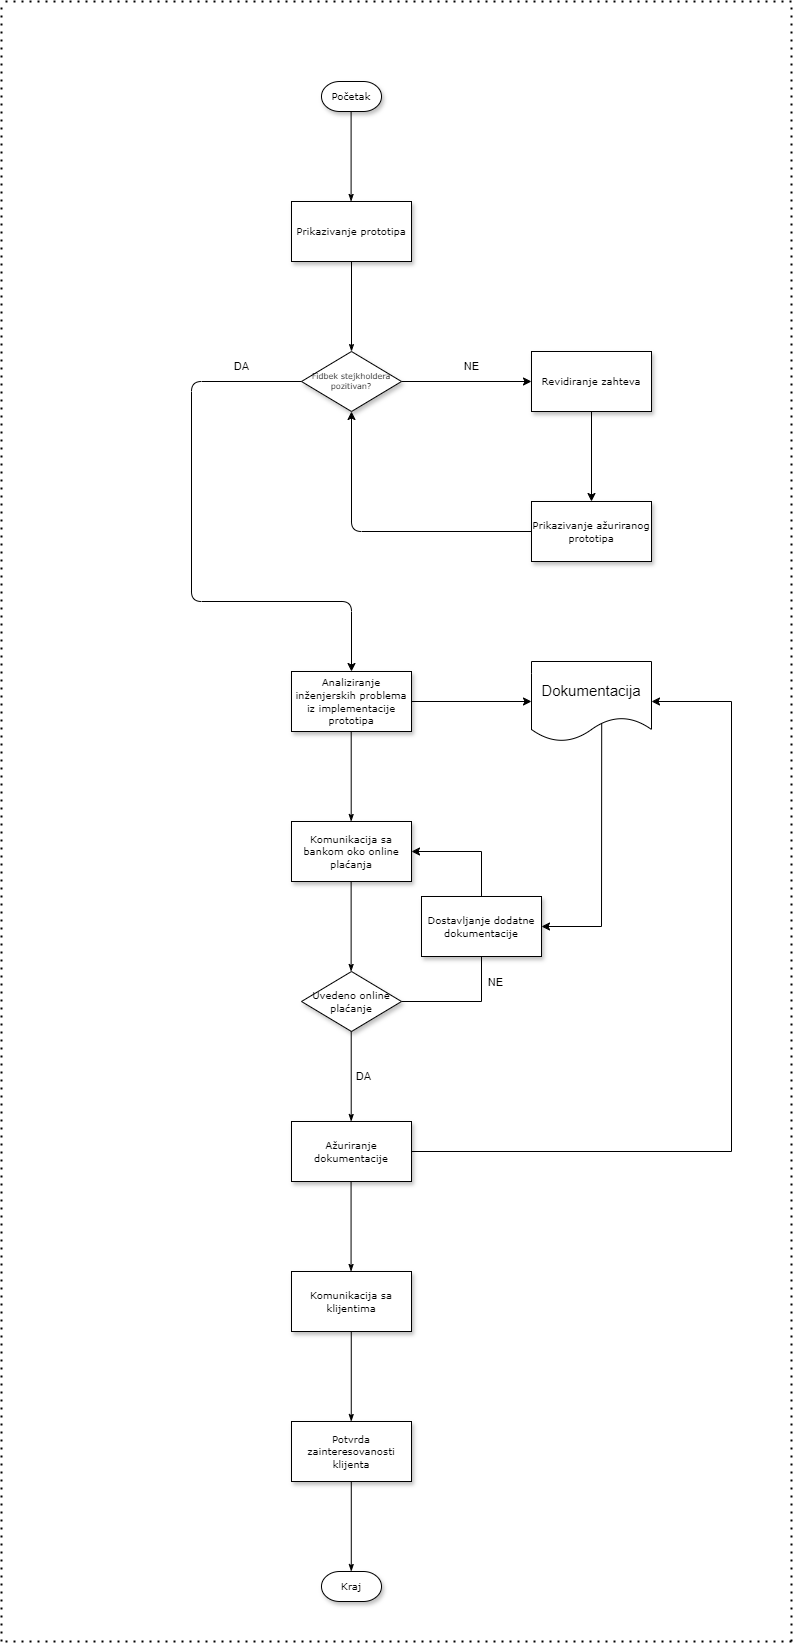

The diagram above was exported from draw.io. Its source (the exported page's mxGraphModel, read from the mxfile embedded in the PNG):
<mxGraphModel dx="5197" dy="2981" grid="1" gridSize="10" guides="1" tooltips="1" connect="1" arrows="1" fold="1" page="1" pageScale="1" pageWidth="1100" pageHeight="850" background="none" math="0" shadow="0">
  <root>
    <mxCell id="0" />
    <mxCell id="1" parent="0" />
    <mxCell id="60e70716793133e9-32" style="edgeStyle=orthogonalEdgeStyle;rounded=0;html=1;labelBackgroundColor=none;startSize=5;endArrow=classicThin;endFill=1;endSize=5;jettySize=auto;orthogonalLoop=1;strokeWidth=1;fontFamily=Verdana;fontSize=8" parent="1" source="60e70716793133e9-4" target="60e70716793133e9-5" edge="1">
      <mxGeometry relative="1" as="geometry" />
    </mxCell>
    <mxCell id="60e70716793133e9-4" value="&lt;font style=&quot;font-size: 10px;&quot;&gt;Prikazivanje prototipa&lt;/font&gt;" style="rounded=0;whiteSpace=wrap;html=1;shadow=1;labelBackgroundColor=none;strokeWidth=1;fontFamily=Verdana;fontSize=8;align=center;" parent="1" vertex="1">
      <mxGeometry x="290" y="120" width="120" height="60" as="geometry" />
    </mxCell>
    <mxCell id="60e70716793133e9-5" value="Fidbek stejkholdera pozitivan?" style="rhombus;whiteSpace=wrap;html=1;rounded=0;shadow=1;labelBackgroundColor=none;strokeWidth=1;fontFamily=Verdana;fontSize=8;align=center;" parent="1" vertex="1">
      <mxGeometry x="300" y="270" width="100" height="60" as="geometry" />
    </mxCell>
    <mxCell id="jSKL8LpPOhBmdV8j9nVg-1" value="&lt;font style=&quot;font-size: 10px;&quot;&gt;Početak&lt;/font&gt;" style="strokeWidth=1;html=1;shape=mxgraph.flowchart.terminator;whiteSpace=wrap;rounded=0;shadow=1;labelBackgroundColor=none;fontFamily=Verdana;fontSize=8;align=center;" vertex="1" parent="1">
      <mxGeometry x="320" width="60" height="30" as="geometry" />
    </mxCell>
    <mxCell id="jSKL8LpPOhBmdV8j9nVg-2" style="edgeStyle=orthogonalEdgeStyle;rounded=0;html=1;labelBackgroundColor=none;startSize=5;endArrow=classicThin;endFill=1;endSize=5;jettySize=auto;orthogonalLoop=1;strokeWidth=1;fontFamily=Verdana;fontSize=8" edge="1" parent="1">
      <mxGeometry relative="1" as="geometry">
        <mxPoint x="349.6" y="30" as="sourcePoint" />
        <mxPoint x="349.6" y="120" as="targetPoint" />
      </mxGeometry>
    </mxCell>
    <mxCell id="jSKL8LpPOhBmdV8j9nVg-3" value="" style="endArrow=classic;html=1;rounded=0;exitX=1;exitY=0.5;exitDx=0;exitDy=0;" edge="1" parent="1" source="jSKL8LpPOhBmdV8j9nVg-4">
      <mxGeometry width="50" height="50" relative="1" as="geometry">
        <mxPoint x="220" y="390" as="sourcePoint" />
        <mxPoint x="590" y="300" as="targetPoint" />
      </mxGeometry>
    </mxCell>
    <mxCell id="jSKL8LpPOhBmdV8j9nVg-5" value="&lt;font style=&quot;font-size: 11px;&quot;&gt;NE&lt;/font&gt;" style="text;html=1;align=center;verticalAlign=middle;resizable=0;points=[];autosize=1;strokeColor=none;fillColor=none;" vertex="1" parent="1">
      <mxGeometry x="450" y="270" width="40" height="30" as="geometry" />
    </mxCell>
    <mxCell id="jSKL8LpPOhBmdV8j9nVg-7" value="&lt;font style=&quot;font-size: 10px;&quot;&gt;Prikazivanje ažuriranog prototipa&lt;/font&gt;" style="rounded=0;whiteSpace=wrap;html=1;shadow=1;labelBackgroundColor=none;strokeWidth=1;fontFamily=Verdana;fontSize=8;align=center;" vertex="1" parent="1">
      <mxGeometry x="530" y="420" width="120" height="60" as="geometry" />
    </mxCell>
    <mxCell id="jSKL8LpPOhBmdV8j9nVg-8" value="" style="endArrow=classic;html=1;rounded=0;exitX=0.5;exitY=1;exitDx=0;exitDy=0;entryX=0.5;entryY=0;entryDx=0;entryDy=0;" edge="1" parent="1" source="jSKL8LpPOhBmdV8j9nVg-4" target="jSKL8LpPOhBmdV8j9nVg-7">
      <mxGeometry width="50" height="50" relative="1" as="geometry">
        <mxPoint x="110" y="490" as="sourcePoint" />
        <mxPoint x="160" y="440" as="targetPoint" />
      </mxGeometry>
    </mxCell>
    <mxCell id="jSKL8LpPOhBmdV8j9nVg-9" value="" style="endArrow=classic;html=1;rounded=1;exitX=0;exitY=0.5;exitDx=0;exitDy=0;entryX=0.5;entryY=0;entryDx=0;entryDy=0;curved=0;" edge="1" parent="1" source="60e70716793133e9-5" target="jSKL8LpPOhBmdV8j9nVg-12">
      <mxGeometry width="50" height="50" relative="1" as="geometry">
        <mxPoint x="110" y="490" as="sourcePoint" />
        <mxPoint x="150" y="300" as="targetPoint" />
        <Array as="points">
          <mxPoint x="190" y="300" />
          <mxPoint x="190" y="520" />
          <mxPoint x="350" y="520" />
        </Array>
      </mxGeometry>
    </mxCell>
    <mxCell id="jSKL8LpPOhBmdV8j9nVg-10" value="" style="endArrow=classic;html=1;rounded=1;exitX=0;exitY=0.5;exitDx=0;exitDy=0;entryX=0.5;entryY=1;entryDx=0;entryDy=0;curved=0;" edge="1" parent="1" source="jSKL8LpPOhBmdV8j9nVg-7" target="60e70716793133e9-5">
      <mxGeometry width="50" height="50" relative="1" as="geometry">
        <mxPoint x="110" y="490" as="sourcePoint" />
        <mxPoint x="160" y="440" as="targetPoint" />
        <Array as="points">
          <mxPoint x="350" y="450" />
        </Array>
      </mxGeometry>
    </mxCell>
    <mxCell id="jSKL8LpPOhBmdV8j9nVg-11" value="&lt;font style=&quot;font-size: 11px;&quot;&gt;DA&lt;/font&gt;" style="text;html=1;align=center;verticalAlign=middle;resizable=0;points=[];autosize=1;strokeColor=none;fillColor=none;" vertex="1" parent="1">
      <mxGeometry x="220" y="270" width="40" height="30" as="geometry" />
    </mxCell>
    <mxCell id="jSKL8LpPOhBmdV8j9nVg-12" value="&lt;font style=&quot;font-size: 10px;&quot;&gt;Analiziranje inženjerskih problema iz implementacije prototipa&lt;/font&gt;" style="rounded=0;whiteSpace=wrap;html=1;shadow=1;labelBackgroundColor=none;strokeWidth=1;fontFamily=Verdana;fontSize=8;align=center;" vertex="1" parent="1">
      <mxGeometry x="290" y="590" width="120" height="60" as="geometry" />
    </mxCell>
    <mxCell id="jSKL8LpPOhBmdV8j9nVg-13" value="" style="endArrow=classic;html=1;rounded=0;exitX=1;exitY=0.5;exitDx=0;exitDy=0;" edge="1" parent="1" source="60e70716793133e9-5" target="jSKL8LpPOhBmdV8j9nVg-4">
      <mxGeometry width="50" height="50" relative="1" as="geometry">
        <mxPoint x="400" y="300" as="sourcePoint" />
        <mxPoint x="590" y="300" as="targetPoint" />
      </mxGeometry>
    </mxCell>
    <mxCell id="jSKL8LpPOhBmdV8j9nVg-4" value="&lt;font style=&quot;font-size: 10px;&quot;&gt;Revidiranje zahteva&lt;/font&gt;" style="rounded=0;whiteSpace=wrap;html=1;shadow=1;labelBackgroundColor=none;strokeWidth=1;fontFamily=Verdana;fontSize=8;align=center;" vertex="1" parent="1">
      <mxGeometry x="530" y="270" width="120" height="60" as="geometry" />
    </mxCell>
    <mxCell id="jSKL8LpPOhBmdV8j9nVg-14" value="&lt;font style=&quot;font-size: 15px;&quot;&gt;Dokumentacija&lt;/font&gt;" style="shape=document;whiteSpace=wrap;html=1;boundedLbl=1;" vertex="1" parent="1">
      <mxGeometry x="530" y="580" width="120" height="80" as="geometry" />
    </mxCell>
    <mxCell id="jSKL8LpPOhBmdV8j9nVg-15" value="" style="endArrow=classic;html=1;rounded=0;entryX=0;entryY=0.5;entryDx=0;entryDy=0;exitX=1;exitY=0.5;exitDx=0;exitDy=0;" edge="1" parent="1" source="jSKL8LpPOhBmdV8j9nVg-12" target="jSKL8LpPOhBmdV8j9nVg-14">
      <mxGeometry width="50" height="50" relative="1" as="geometry">
        <mxPoint x="30" y="600" as="sourcePoint" />
        <mxPoint x="80" y="550" as="targetPoint" />
      </mxGeometry>
    </mxCell>
    <mxCell id="jSKL8LpPOhBmdV8j9nVg-19" style="edgeStyle=orthogonalEdgeStyle;rounded=0;html=1;labelBackgroundColor=none;startSize=5;endArrow=classicThin;endFill=1;endSize=5;jettySize=auto;orthogonalLoop=1;strokeWidth=1;fontFamily=Verdana;fontSize=8" edge="1" parent="1">
      <mxGeometry relative="1" as="geometry">
        <mxPoint x="349.7" y="650" as="sourcePoint" />
        <mxPoint x="349.7" y="740" as="targetPoint" />
      </mxGeometry>
    </mxCell>
    <mxCell id="jSKL8LpPOhBmdV8j9nVg-20" value="&lt;font style=&quot;font-size: 10px;&quot;&gt;Komunikacija sa bankom oko online plaćanja&lt;/font&gt;" style="rounded=0;whiteSpace=wrap;html=1;shadow=1;labelBackgroundColor=none;strokeWidth=1;fontFamily=Verdana;fontSize=8;align=center;" vertex="1" parent="1">
      <mxGeometry x="290" y="740" width="120" height="60" as="geometry" />
    </mxCell>
    <mxCell id="jSKL8LpPOhBmdV8j9nVg-22" style="edgeStyle=orthogonalEdgeStyle;rounded=0;html=1;labelBackgroundColor=none;startSize=5;endArrow=classicThin;endFill=1;endSize=5;jettySize=auto;orthogonalLoop=1;strokeWidth=1;fontFamily=Verdana;fontSize=8" edge="1" parent="1">
      <mxGeometry relative="1" as="geometry">
        <mxPoint x="349.63" y="800" as="sourcePoint" />
        <mxPoint x="349.63" y="890" as="targetPoint" />
      </mxGeometry>
    </mxCell>
    <mxCell id="jSKL8LpPOhBmdV8j9nVg-24" value="&lt;font style=&quot;font-size: 10px;&quot;&gt;Uvedeno online plaćanje&lt;/font&gt;" style="rhombus;whiteSpace=wrap;html=1;rounded=0;shadow=1;labelBackgroundColor=none;strokeWidth=1;fontFamily=Verdana;fontSize=8;align=center;" vertex="1" parent="1">
      <mxGeometry x="300" y="890" width="100" height="60" as="geometry" />
    </mxCell>
    <mxCell id="jSKL8LpPOhBmdV8j9nVg-25" value="" style="endArrow=classic;html=1;rounded=0;exitX=1;exitY=0.5;exitDx=0;exitDy=0;entryX=1;entryY=0.5;entryDx=0;entryDy=0;" edge="1" parent="1" source="jSKL8LpPOhBmdV8j9nVg-24" target="jSKL8LpPOhBmdV8j9nVg-20">
      <mxGeometry width="50" height="50" relative="1" as="geometry">
        <mxPoint x="280" y="930" as="sourcePoint" />
        <mxPoint x="330" y="880" as="targetPoint" />
        <Array as="points">
          <mxPoint x="480" y="920" />
          <mxPoint x="480" y="770" />
        </Array>
      </mxGeometry>
    </mxCell>
    <mxCell id="jSKL8LpPOhBmdV8j9nVg-27" value="&lt;font style=&quot;font-size: 10px;&quot;&gt;Dostavljanje dodatne dokumentacije&lt;/font&gt;" style="rounded=0;whiteSpace=wrap;html=1;shadow=1;labelBackgroundColor=none;strokeWidth=1;fontFamily=Verdana;fontSize=8;align=center;" vertex="1" parent="1">
      <mxGeometry x="420" y="815" width="120" height="60" as="geometry" />
    </mxCell>
    <mxCell id="jSKL8LpPOhBmdV8j9nVg-28" value="" style="endArrow=classic;html=1;rounded=0;entryX=1;entryY=0.5;entryDx=0;entryDy=0;exitX=0.585;exitY=0.78;exitDx=0;exitDy=0;exitPerimeter=0;" edge="1" parent="1" source="jSKL8LpPOhBmdV8j9nVg-14" target="jSKL8LpPOhBmdV8j9nVg-27">
      <mxGeometry width="50" height="50" relative="1" as="geometry">
        <mxPoint x="590" y="680" as="sourcePoint" />
        <mxPoint x="-160" y="770" as="targetPoint" />
        <Array as="points">
          <mxPoint x="600" y="845" />
        </Array>
      </mxGeometry>
    </mxCell>
    <mxCell id="jSKL8LpPOhBmdV8j9nVg-30" style="edgeStyle=orthogonalEdgeStyle;rounded=0;html=1;labelBackgroundColor=none;startSize=5;endArrow=classicThin;endFill=1;endSize=5;jettySize=auto;orthogonalLoop=1;strokeWidth=1;fontFamily=Verdana;fontSize=8" edge="1" parent="1">
      <mxGeometry relative="1" as="geometry">
        <mxPoint x="349.71" y="950" as="sourcePoint" />
        <mxPoint x="349.71" y="1040" as="targetPoint" />
      </mxGeometry>
    </mxCell>
    <mxCell id="jSKL8LpPOhBmdV8j9nVg-33" value="&lt;font style=&quot;font-size: 11px;&quot;&gt;NE&lt;/font&gt;" style="text;html=1;align=center;verticalAlign=middle;resizable=0;points=[];autosize=1;strokeColor=none;fillColor=none;" vertex="1" parent="1">
      <mxGeometry x="474" y="886" width="40" height="30" as="geometry" />
    </mxCell>
    <mxCell id="jSKL8LpPOhBmdV8j9nVg-34" value="&lt;font style=&quot;font-size: 11px;&quot;&gt;DA&lt;/font&gt;" style="text;html=1;align=center;verticalAlign=middle;resizable=0;points=[];autosize=1;strokeColor=none;fillColor=none;" vertex="1" parent="1">
      <mxGeometry x="342" y="980" width="40" height="30" as="geometry" />
    </mxCell>
    <mxCell id="jSKL8LpPOhBmdV8j9nVg-35" value="&lt;font style=&quot;font-size: 10px;&quot;&gt;Ažuriranje dokumentacije&lt;/font&gt;" style="rounded=0;whiteSpace=wrap;html=1;shadow=1;labelBackgroundColor=none;strokeWidth=1;fontFamily=Verdana;fontSize=8;align=center;" vertex="1" parent="1">
      <mxGeometry x="290" y="1040" width="120" height="60" as="geometry" />
    </mxCell>
    <mxCell id="jSKL8LpPOhBmdV8j9nVg-36" value="" style="endArrow=classic;html=1;rounded=0;entryX=1;entryY=0.5;entryDx=0;entryDy=0;exitX=1;exitY=0.5;exitDx=0;exitDy=0;" edge="1" parent="1" source="jSKL8LpPOhBmdV8j9nVg-35" target="jSKL8LpPOhBmdV8j9nVg-14">
      <mxGeometry width="50" height="50" relative="1" as="geometry">
        <mxPoint x="80" y="990" as="sourcePoint" />
        <mxPoint x="130" y="940" as="targetPoint" />
        <Array as="points">
          <mxPoint x="730" y="1070" />
          <mxPoint x="730" y="620" />
        </Array>
      </mxGeometry>
    </mxCell>
    <mxCell id="jSKL8LpPOhBmdV8j9nVg-38" style="edgeStyle=orthogonalEdgeStyle;rounded=0;html=1;labelBackgroundColor=none;startSize=5;endArrow=classicThin;endFill=1;endSize=5;jettySize=auto;orthogonalLoop=1;strokeWidth=1;fontFamily=Verdana;fontSize=8" edge="1" parent="1">
      <mxGeometry relative="1" as="geometry">
        <mxPoint x="349.57" y="1100" as="sourcePoint" />
        <mxPoint x="349.57" y="1190" as="targetPoint" />
      </mxGeometry>
    </mxCell>
    <mxCell id="jSKL8LpPOhBmdV8j9nVg-39" value="&lt;font style=&quot;font-size: 10px;&quot;&gt;Komunikacija sa klijentima&lt;/font&gt;" style="rounded=0;whiteSpace=wrap;html=1;shadow=1;labelBackgroundColor=none;strokeWidth=1;fontFamily=Verdana;fontSize=8;align=center;" vertex="1" parent="1">
      <mxGeometry x="290" y="1190" width="120" height="60" as="geometry" />
    </mxCell>
    <mxCell id="jSKL8LpPOhBmdV8j9nVg-40" style="edgeStyle=orthogonalEdgeStyle;rounded=0;html=1;labelBackgroundColor=none;startSize=5;endArrow=classicThin;endFill=1;endSize=5;jettySize=auto;orthogonalLoop=1;strokeWidth=1;fontFamily=Verdana;fontSize=8" edge="1" parent="1">
      <mxGeometry relative="1" as="geometry">
        <mxPoint x="349.76" y="1250" as="sourcePoint" />
        <mxPoint x="349.76" y="1340" as="targetPoint" />
      </mxGeometry>
    </mxCell>
    <mxCell id="jSKL8LpPOhBmdV8j9nVg-42" value="&lt;font style=&quot;font-size: 10px;&quot;&gt;Potvrda zainteresovanosti klijenta&lt;/font&gt;" style="rounded=0;whiteSpace=wrap;html=1;shadow=1;labelBackgroundColor=none;strokeWidth=1;fontFamily=Verdana;fontSize=8;align=center;" vertex="1" parent="1">
      <mxGeometry x="290" y="1340" width="120" height="60" as="geometry" />
    </mxCell>
    <mxCell id="jSKL8LpPOhBmdV8j9nVg-43" style="edgeStyle=orthogonalEdgeStyle;rounded=0;html=1;labelBackgroundColor=none;startSize=5;endArrow=classicThin;endFill=1;endSize=5;jettySize=auto;orthogonalLoop=1;strokeWidth=1;fontFamily=Verdana;fontSize=8" edge="1" parent="1">
      <mxGeometry relative="1" as="geometry">
        <mxPoint x="349.78" y="1400" as="sourcePoint" />
        <mxPoint x="349.78" y="1490" as="targetPoint" />
      </mxGeometry>
    </mxCell>
    <mxCell id="jSKL8LpPOhBmdV8j9nVg-44" value="&lt;font style=&quot;font-size: 10px;&quot;&gt;Kraj&lt;/font&gt;" style="strokeWidth=1;html=1;shape=mxgraph.flowchart.terminator;whiteSpace=wrap;rounded=0;shadow=1;labelBackgroundColor=none;fontFamily=Verdana;fontSize=8;align=center;" vertex="1" parent="1">
      <mxGeometry x="320" y="1490" width="60" height="30" as="geometry" />
    </mxCell>
    <mxCell id="jSKL8LpPOhBmdV8j9nVg-45" value="" style="endArrow=none;dashed=1;html=1;dashPattern=1 3;strokeWidth=2;rounded=0;" edge="1" parent="1">
      <mxGeometry width="50" height="50" relative="1" as="geometry">
        <mxPoint y="1560" as="sourcePoint" />
        <mxPoint y="-80" as="targetPoint" />
      </mxGeometry>
    </mxCell>
    <mxCell id="jSKL8LpPOhBmdV8j9nVg-46" value="" style="endArrow=none;dashed=1;html=1;dashPattern=1 3;strokeWidth=2;rounded=0;" edge="1" parent="1">
      <mxGeometry width="50" height="50" relative="1" as="geometry">
        <mxPoint x="790" y="1560" as="sourcePoint" />
        <mxPoint x="790" y="-80" as="targetPoint" />
      </mxGeometry>
    </mxCell>
    <mxCell id="jSKL8LpPOhBmdV8j9nVg-47" value="" style="endArrow=none;dashed=1;html=1;dashPattern=1 3;strokeWidth=2;rounded=0;" edge="1" parent="1">
      <mxGeometry width="50" height="50" relative="1" as="geometry">
        <mxPoint x="790" y="1560" as="sourcePoint" />
        <mxPoint y="1560" as="targetPoint" />
      </mxGeometry>
    </mxCell>
    <mxCell id="jSKL8LpPOhBmdV8j9nVg-48" value="" style="endArrow=none;dashed=1;html=1;dashPattern=1 3;strokeWidth=2;rounded=0;" edge="1" parent="1">
      <mxGeometry width="50" height="50" relative="1" as="geometry">
        <mxPoint x="790" y="-80" as="sourcePoint" />
        <mxPoint y="-80" as="targetPoint" />
      </mxGeometry>
    </mxCell>
  </root>
</mxGraphModel>